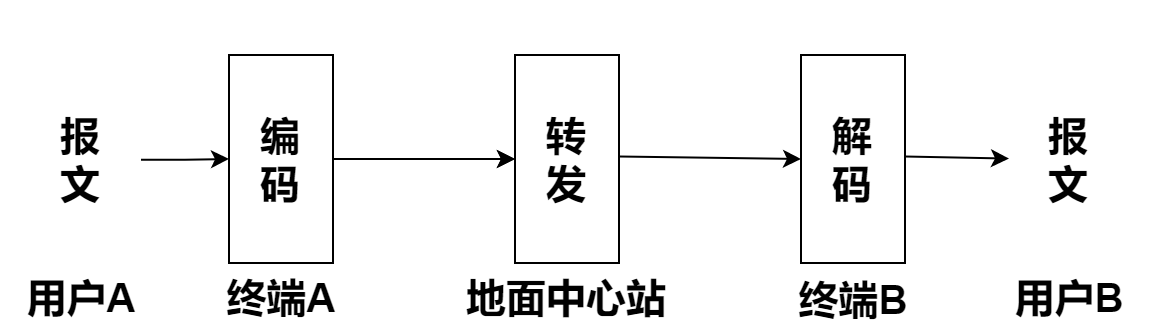

The diagram above was exported from draw.io. Its source (the exported page's mxGraphModel, read from the mxfile embedded in the PNG):
<mxGraphModel dx="836" dy="505" grid="1" gridSize="13" guides="1" tooltips="1" connect="1" arrows="1" fold="1" page="1" pageScale="1" pageWidth="827" pageHeight="1169" math="0" shadow="0">
  <root>
    <mxCell id="WIyWlLk6GJQsqaUBKTNV-0" />
    <mxCell id="WIyWlLk6GJQsqaUBKTNV-1" parent="WIyWlLk6GJQsqaUBKTNV-0" />
    <mxCell id="qr5_vDEi6FEoaqy-3GMV-15" value="" style="edgeStyle=orthogonalEdgeStyle;rounded=0;orthogonalLoop=1;jettySize=auto;html=1;" edge="1" parent="WIyWlLk6GJQsqaUBKTNV-1" source="qr5_vDEi6FEoaqy-3GMV-0" target="qr5_vDEi6FEoaqy-3GMV-3">
      <mxGeometry relative="1" as="geometry" />
    </mxCell>
    <mxCell id="qr5_vDEi6FEoaqy-3GMV-0" value="&lt;font style=&quot;font-size: 20px;&quot;&gt;&lt;b&gt;报&lt;br&gt;文&lt;/b&gt;&lt;/font&gt;" style="text;html=1;align=center;verticalAlign=middle;whiteSpace=wrap;rounded=0;" vertex="1" parent="WIyWlLk6GJQsqaUBKTNV-1">
      <mxGeometry x="104" y="76.38" width="60" height="160" as="geometry" />
    </mxCell>
    <mxCell id="qr5_vDEi6FEoaqy-3GMV-1" value="&lt;font style=&quot;font-size: 20px;&quot;&gt;&lt;b&gt;用户A&lt;/b&gt;&lt;/font&gt;" style="text;html=1;align=center;verticalAlign=middle;whiteSpace=wrap;rounded=0;" vertex="1" parent="WIyWlLk6GJQsqaUBKTNV-1">
      <mxGeometry x="93.75" y="214.38" width="80.5" height="22" as="geometry" />
    </mxCell>
    <mxCell id="qr5_vDEi6FEoaqy-3GMV-10" value="" style="edgeStyle=orthogonalEdgeStyle;rounded=0;orthogonalLoop=1;jettySize=auto;html=1;" edge="1" parent="WIyWlLk6GJQsqaUBKTNV-1" source="qr5_vDEi6FEoaqy-3GMV-3" target="qr5_vDEi6FEoaqy-3GMV-5">
      <mxGeometry relative="1" as="geometry" />
    </mxCell>
    <mxCell id="qr5_vDEi6FEoaqy-3GMV-3" value="&lt;font style=&quot;font-size: 20px;&quot;&gt;&lt;b&gt;编&lt;br&gt;码&lt;/b&gt;&lt;/font&gt;" style="rounded=0;whiteSpace=wrap;html=1;" vertex="1" parent="WIyWlLk6GJQsqaUBKTNV-1">
      <mxGeometry x="208" y="104" width="52" height="104" as="geometry" />
    </mxCell>
    <mxCell id="qr5_vDEi6FEoaqy-3GMV-5" value="&lt;span style=&quot;font-size: 20px;&quot;&gt;&lt;b&gt;转&lt;br&gt;&lt;/b&gt;&lt;/span&gt;&lt;b&gt;&lt;font style=&quot;font-size: 20px;&quot;&gt;发&lt;/font&gt;&lt;/b&gt;" style="rounded=0;whiteSpace=wrap;html=1;" vertex="1" parent="WIyWlLk6GJQsqaUBKTNV-1">
      <mxGeometry x="351" y="104" width="52" height="104" as="geometry" />
    </mxCell>
    <mxCell id="qr5_vDEi6FEoaqy-3GMV-6" value="&lt;span style=&quot;font-size: 20px;&quot;&gt;&lt;b&gt;解&lt;br&gt;&lt;/b&gt;&lt;/span&gt;&lt;b&gt;&lt;font style=&quot;font-size: 20px;&quot;&gt;码&lt;/font&gt;&lt;/b&gt;" style="rounded=0;whiteSpace=wrap;html=1;" vertex="1" parent="WIyWlLk6GJQsqaUBKTNV-1">
      <mxGeometry x="494" y="104" width="52" height="104" as="geometry" />
    </mxCell>
    <mxCell id="qr5_vDEi6FEoaqy-3GMV-7" value="&lt;font style=&quot;font-size: 20px;&quot;&gt;&lt;b&gt;报&lt;br&gt;文&lt;/b&gt;&lt;/font&gt;" style="text;html=1;align=center;verticalAlign=middle;whiteSpace=wrap;rounded=0;" vertex="1" parent="WIyWlLk6GJQsqaUBKTNV-1">
      <mxGeometry x="598" y="76.38" width="60" height="160" as="geometry" />
    </mxCell>
    <mxCell id="qr5_vDEi6FEoaqy-3GMV-9" value="" style="endArrow=classic;html=1;rounded=0;entryX=0;entryY=0.5;entryDx=0;entryDy=0;exitX=1;exitY=0.5;exitDx=0;exitDy=0;" edge="1" parent="WIyWlLk6GJQsqaUBKTNV-1" source="qr5_vDEi6FEoaqy-3GMV-3" target="qr5_vDEi6FEoaqy-3GMV-5">
      <mxGeometry width="50" height="50" relative="1" as="geometry">
        <mxPoint x="260" y="156" as="sourcePoint" />
        <mxPoint x="310" y="153.63" as="targetPoint" />
      </mxGeometry>
    </mxCell>
    <mxCell id="qr5_vDEi6FEoaqy-3GMV-12" value="" style="endArrow=classic;html=1;rounded=0;entryX=0;entryY=0.5;entryDx=0;entryDy=0;" edge="1" parent="WIyWlLk6GJQsqaUBKTNV-1" target="qr5_vDEi6FEoaqy-3GMV-6">
      <mxGeometry width="50" height="50" relative="1" as="geometry">
        <mxPoint x="403" y="154.75" as="sourcePoint" />
        <mxPoint x="453" y="104.75" as="targetPoint" />
      </mxGeometry>
    </mxCell>
    <mxCell id="qr5_vDEi6FEoaqy-3GMV-13" value="" style="endArrow=classic;html=1;rounded=0;" edge="1" parent="WIyWlLk6GJQsqaUBKTNV-1" target="qr5_vDEi6FEoaqy-3GMV-7">
      <mxGeometry width="50" height="50" relative="1" as="geometry">
        <mxPoint x="546" y="154.75" as="sourcePoint" />
        <mxPoint x="596" y="104.75" as="targetPoint" />
      </mxGeometry>
    </mxCell>
    <mxCell id="qr5_vDEi6FEoaqy-3GMV-16" value="&lt;font style=&quot;font-size: 20px;&quot;&gt;&lt;b&gt;终端A&lt;/b&gt;&lt;/font&gt;" style="text;html=1;align=center;verticalAlign=middle;whiteSpace=wrap;rounded=0;" vertex="1" parent="WIyWlLk6GJQsqaUBKTNV-1">
      <mxGeometry x="193.75" y="214.38" width="80.5" height="22" as="geometry" />
    </mxCell>
    <mxCell id="qr5_vDEi6FEoaqy-3GMV-17" value="&lt;font style=&quot;font-size: 20px;&quot;&gt;&lt;b&gt;地面中心站&lt;/b&gt;&lt;/font&gt;" style="text;html=1;align=center;verticalAlign=middle;whiteSpace=wrap;rounded=0;" vertex="1" parent="WIyWlLk6GJQsqaUBKTNV-1">
      <mxGeometry x="317.88" y="214.38" width="118.25" height="22" as="geometry" />
    </mxCell>
    <mxCell id="qr5_vDEi6FEoaqy-3GMV-18" value="&lt;font style=&quot;font-size: 20px;&quot;&gt;&lt;b&gt;终端B&lt;/b&gt;&lt;/font&gt;" style="text;html=1;align=center;verticalAlign=middle;whiteSpace=wrap;rounded=0;" vertex="1" parent="WIyWlLk6GJQsqaUBKTNV-1">
      <mxGeometry x="479.75" y="208" width="80.5" height="35" as="geometry" />
    </mxCell>
    <mxCell id="qr5_vDEi6FEoaqy-3GMV-19" value="&lt;font style=&quot;font-size: 20px;&quot;&gt;&lt;b&gt;用户B&lt;/b&gt;&lt;/font&gt;" style="text;html=1;align=center;verticalAlign=middle;whiteSpace=wrap;rounded=0;" vertex="1" parent="WIyWlLk6GJQsqaUBKTNV-1">
      <mxGeometry x="587.75" y="214.38" width="80.5" height="22" as="geometry" />
    </mxCell>
  </root>
</mxGraphModel>